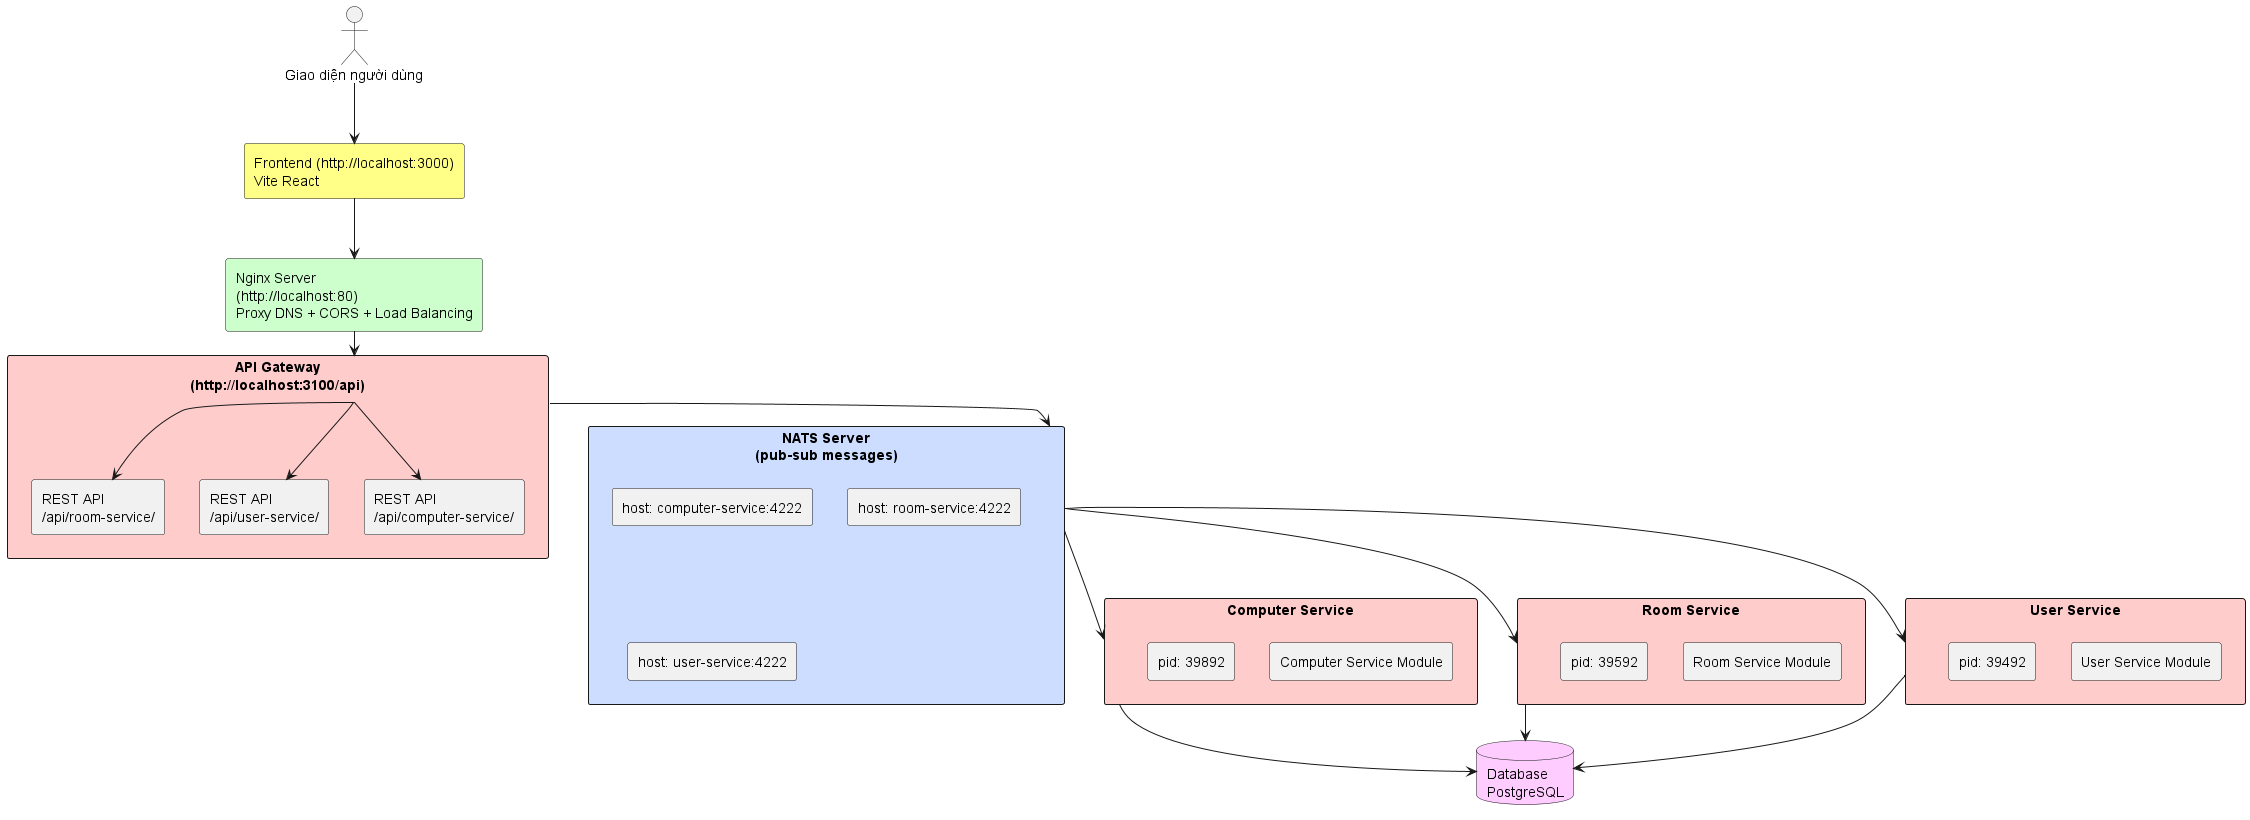

The diagram above was rendered by PlantUML. Its source (embedded in the PNG):
@startuml system-overview
skinparam backgroundColor #ffffff
skinparam componentStyle rectangle

actor "Giao diện người dùng" as User

rectangle "Frontend (http://localhost:3000)\nVite React" as Frontend #ffff88
rectangle "Nginx Server\n(http://localhost:80)\nProxy DNS + CORS + Load Balancing" as Nginx #ccffcc

rectangle "API Gateway\n(http://localhost:3100/api)" as APIGateway #ffcccc {
  [REST API\n/api/computer-service/] as ComputerAPI
  [REST API\n/api/user-service/] as UserAPI
  [REST API\n/api/room-service/] as RoomAPI
}

rectangle "NATS Server\n(pub-sub messages)" as NATS #ccddff {
  [host: computer-service:4222]
  [host: room-service:4222]
  [host: user-service:4222]
}

rectangle "Computer Service" as ComputerService #ffcccc {
  [Computer Service Module]
  [pid: 39892]
}

rectangle "Room Service" as RoomService #ffcccc {
  [Room Service Module]
  [pid: 39592]
}

rectangle "User Service" as UserService #ffcccc {
  [User Service Module]
  [pid: 39492]
}

database "Database\nPostgreSQL" as DB #ffccff

' Kết nối từ người dùng
User --> Frontend
Frontend --> Nginx
Nginx --> APIGateway

' Từ API Gateway đến các REST API
APIGateway --> ComputerAPI
APIGateway --> UserAPI
APIGateway --> RoomAPI

' Từ API Gateway đến NATS
APIGateway --> NATS

' Từ NATS đến các service
NATS --> ComputerService
NATS --> RoomService
NATS --> UserService

' Từ các service đến DB
ComputerService --> DB
RoomService --> DB
UserService --> DB
@enduml